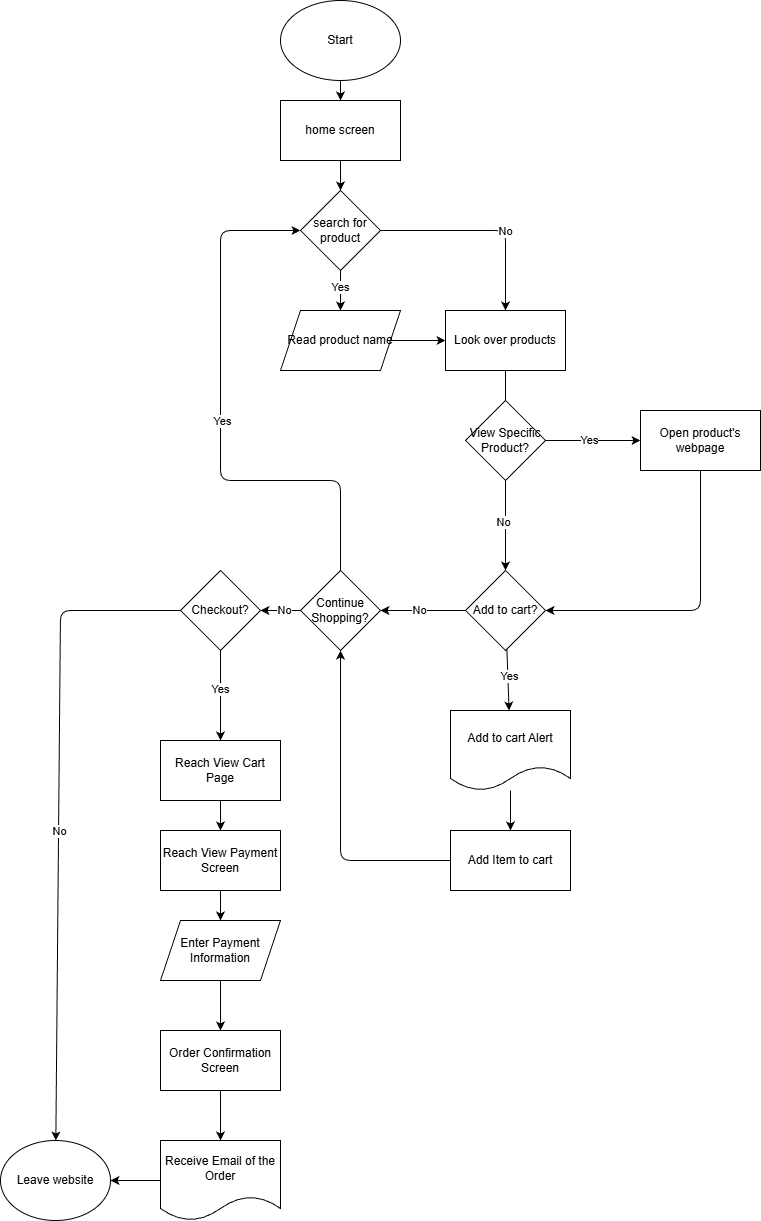

The diagram above was exported from draw.io. Its source (the exported page's mxGraphModel, read from the mxfile embedded in the PNG):
<mxGraphModel dx="1461" dy="549" grid="1" gridSize="10" guides="1" tooltips="1" connect="1" arrows="1" fold="1" page="1" pageScale="1" pageWidth="850" pageHeight="1100" math="0" shadow="0">
  <root>
    <mxCell id="0" />
    <mxCell id="1" parent="0" />
    <mxCell id="12" value="" style="edgeStyle=none;html=1;" edge="1" parent="1" source="3" target="11">
      <mxGeometry relative="1" as="geometry" />
    </mxCell>
    <mxCell id="3" value="Start" style="ellipse;whiteSpace=wrap;html=1;" vertex="1" parent="1">
      <mxGeometry x="280" y="50" width="120" height="80" as="geometry" />
    </mxCell>
    <mxCell id="14" value="" style="edgeStyle=none;html=1;" edge="1" parent="1" source="11" target="13">
      <mxGeometry relative="1" as="geometry" />
    </mxCell>
    <mxCell id="11" value="home screen" style="whiteSpace=wrap;html=1;" vertex="1" parent="1">
      <mxGeometry x="280" y="150" width="120" height="60" as="geometry" />
    </mxCell>
    <mxCell id="16" value="" style="edgeStyle=none;html=1;" edge="1" parent="1" source="13" target="15">
      <mxGeometry relative="1" as="geometry" />
    </mxCell>
    <mxCell id="17" value="Yes" style="edgeLabel;html=1;align=center;verticalAlign=middle;resizable=0;points=[];" vertex="1" connectable="0" parent="16">
      <mxGeometry x="-0.2" y="-1" relative="1" as="geometry">
        <mxPoint as="offset" />
      </mxGeometry>
    </mxCell>
    <mxCell id="21" value="" style="edgeStyle=none;html=1;" edge="1" parent="1" source="13" target="20">
      <mxGeometry relative="1" as="geometry">
        <Array as="points">
          <mxPoint x="505" y="280" />
        </Array>
      </mxGeometry>
    </mxCell>
    <mxCell id="35" value="No" style="edgeLabel;html=1;align=center;verticalAlign=middle;resizable=0;points=[];" vertex="1" connectable="0" parent="21">
      <mxGeometry x="-0.0359" y="2" relative="1" as="geometry">
        <mxPoint x="26" y="2" as="offset" />
      </mxGeometry>
    </mxCell>
    <mxCell id="13" value="search for product" style="rhombus;whiteSpace=wrap;html=1;" vertex="1" parent="1">
      <mxGeometry x="300" y="240" width="80" height="80" as="geometry" />
    </mxCell>
    <mxCell id="36" style="edgeStyle=none;html=1;" edge="1" parent="1" source="15" target="20">
      <mxGeometry relative="1" as="geometry" />
    </mxCell>
    <mxCell id="15" value="Read product name" style="shape=parallelogram;perimeter=parallelogramPerimeter;whiteSpace=wrap;html=1;fixedSize=1;" vertex="1" parent="1">
      <mxGeometry x="280" y="360" width="120" height="60" as="geometry" />
    </mxCell>
    <mxCell id="38" value="" style="edgeStyle=none;html=1;entryX=0.5;entryY=1;entryDx=0;entryDy=0;" edge="1" parent="1" source="20" target="37">
      <mxGeometry relative="1" as="geometry">
        <mxPoint x="505" y="130" as="targetPoint" />
      </mxGeometry>
    </mxCell>
    <mxCell id="20" value="Look over products" style="whiteSpace=wrap;html=1;" vertex="1" parent="1">
      <mxGeometry x="445" y="360" width="120" height="60" as="geometry" />
    </mxCell>
    <mxCell id="29" value="" style="edgeStyle=none;html=1;" edge="1" parent="1" source="26" target="32">
      <mxGeometry relative="1" as="geometry">
        <mxPoint x="550" y="750" as="targetPoint" />
      </mxGeometry>
    </mxCell>
    <mxCell id="30" value="Yes" style="edgeLabel;html=1;align=center;verticalAlign=middle;resizable=0;points=[];" vertex="1" connectable="0" parent="29">
      <mxGeometry x="-0.1111" y="1" relative="1" as="geometry">
        <mxPoint as="offset" />
      </mxGeometry>
    </mxCell>
    <mxCell id="61" style="edgeStyle=none;html=1;entryX=1;entryY=0.5;entryDx=0;entryDy=0;" edge="1" parent="1" source="26" target="51">
      <mxGeometry relative="1" as="geometry" />
    </mxCell>
    <mxCell id="62" value="No" style="edgeLabel;html=1;align=center;verticalAlign=middle;resizable=0;points=[];" vertex="1" connectable="0" parent="61">
      <mxGeometry x="0.1111" y="-1" relative="1" as="geometry">
        <mxPoint as="offset" />
      </mxGeometry>
    </mxCell>
    <mxCell id="26" value="Add to cart?" style="rhombus;whiteSpace=wrap;html=1;" vertex="1" parent="1">
      <mxGeometry x="465" y="620" width="80" height="80" as="geometry" />
    </mxCell>
    <mxCell id="48" value="" style="edgeStyle=none;html=1;" edge="1" parent="1" target="47">
      <mxGeometry relative="1" as="geometry">
        <mxPoint x="510" y="880" as="sourcePoint" />
      </mxGeometry>
    </mxCell>
    <mxCell id="56" value="" style="edgeStyle=none;html=1;" edge="1" parent="1" source="32" target="47">
      <mxGeometry relative="1" as="geometry" />
    </mxCell>
    <mxCell id="32" value="Add to cart Alert" style="shape=document;whiteSpace=wrap;html=1;boundedLbl=1;" vertex="1" parent="1">
      <mxGeometry x="450" y="760" width="120" height="80" as="geometry" />
    </mxCell>
    <mxCell id="44" style="edgeStyle=none;html=1;entryX=0.5;entryY=0;entryDx=0;entryDy=0;" edge="1" parent="1" source="37" target="26">
      <mxGeometry relative="1" as="geometry" />
    </mxCell>
    <mxCell id="46" value="No" style="edgeLabel;html=1;align=center;verticalAlign=middle;resizable=0;points=[];" vertex="1" connectable="0" parent="44">
      <mxGeometry x="-0.0211" relative="1" as="geometry">
        <mxPoint x="-3" y="-2" as="offset" />
      </mxGeometry>
    </mxCell>
    <mxCell id="37" value="View Specific Product?" style="rhombus;whiteSpace=wrap;html=1;" vertex="1" parent="1">
      <mxGeometry x="465" y="450" width="80" height="80" as="geometry" />
    </mxCell>
    <mxCell id="42" value="" style="edgeStyle=none;html=1;" edge="1" parent="1" source="37" target="41">
      <mxGeometry relative="1" as="geometry">
        <mxPoint x="545" y="150" as="sourcePoint" />
        <mxPoint x="620" y="150" as="targetPoint" />
      </mxGeometry>
    </mxCell>
    <mxCell id="43" value="Yes" style="edgeLabel;html=1;align=center;verticalAlign=middle;resizable=0;points=[];" vertex="1" connectable="0" parent="42">
      <mxGeometry x="-0.0844" y="1" relative="1" as="geometry">
        <mxPoint as="offset" />
      </mxGeometry>
    </mxCell>
    <mxCell id="45" style="edgeStyle=none;html=1;entryX=1;entryY=0.5;entryDx=0;entryDy=0;" edge="1" parent="1" source="41" target="26">
      <mxGeometry relative="1" as="geometry">
        <Array as="points">
          <mxPoint x="700" y="660" />
        </Array>
      </mxGeometry>
    </mxCell>
    <mxCell id="41" value="Open product's webpage" style="whiteSpace=wrap;html=1;" vertex="1" parent="1">
      <mxGeometry x="640" y="460" width="120" height="60" as="geometry" />
    </mxCell>
    <mxCell id="57" style="edgeStyle=none;html=1;entryX=0.5;entryY=1;entryDx=0;entryDy=0;" edge="1" parent="1" source="47" target="51">
      <mxGeometry relative="1" as="geometry">
        <Array as="points">
          <mxPoint x="340" y="910" />
        </Array>
      </mxGeometry>
    </mxCell>
    <mxCell id="47" value="Add Item to cart" style="whiteSpace=wrap;html=1;" vertex="1" parent="1">
      <mxGeometry x="450" y="880" width="120" height="60" as="geometry" />
    </mxCell>
    <mxCell id="63" style="edgeStyle=none;html=1;entryX=0;entryY=0.5;entryDx=0;entryDy=0;" edge="1" parent="1" source="51" target="13">
      <mxGeometry relative="1" as="geometry">
        <Array as="points">
          <mxPoint x="340" y="530" />
          <mxPoint x="220" y="530" />
          <mxPoint x="220" y="280" />
        </Array>
      </mxGeometry>
    </mxCell>
    <mxCell id="64" value="Yes" style="edgeLabel;html=1;align=center;verticalAlign=middle;resizable=0;points=[];" vertex="1" connectable="0" parent="63">
      <mxGeometry x="-0.0012" y="-1" relative="1" as="geometry">
        <mxPoint as="offset" />
      </mxGeometry>
    </mxCell>
    <mxCell id="66" value="" style="edgeStyle=none;html=1;" edge="1" parent="1" source="51" target="65">
      <mxGeometry relative="1" as="geometry" />
    </mxCell>
    <mxCell id="67" value="No" style="edgeLabel;html=1;align=center;verticalAlign=middle;resizable=0;points=[];" vertex="1" connectable="0" parent="66">
      <mxGeometry x="-0.1667" y="-1" relative="1" as="geometry">
        <mxPoint as="offset" />
      </mxGeometry>
    </mxCell>
    <mxCell id="51" value="Continue Shopping?" style="rhombus;whiteSpace=wrap;html=1;" vertex="1" parent="1">
      <mxGeometry x="300" y="620" width="80" height="80" as="geometry" />
    </mxCell>
    <mxCell id="69" value="" style="edgeStyle=none;html=1;" edge="1" parent="1" source="65" target="68">
      <mxGeometry relative="1" as="geometry" />
    </mxCell>
    <mxCell id="70" value="Yes" style="edgeLabel;html=1;align=center;verticalAlign=middle;resizable=0;points=[];" vertex="1" connectable="0" parent="69">
      <mxGeometry x="-0.1259" y="-1" relative="1" as="geometry">
        <mxPoint as="offset" />
      </mxGeometry>
    </mxCell>
    <mxCell id="72" value="" style="edgeStyle=none;html=1;" edge="1" parent="1" source="65" target="71">
      <mxGeometry relative="1" as="geometry">
        <Array as="points">
          <mxPoint x="60" y="660" />
        </Array>
      </mxGeometry>
    </mxCell>
    <mxCell id="73" value="No" style="edgeLabel;html=1;align=center;verticalAlign=middle;resizable=0;points=[];" vertex="1" connectable="0" parent="72">
      <mxGeometry x="0.0454" relative="1" as="geometry">
        <mxPoint as="offset" />
      </mxGeometry>
    </mxCell>
    <mxCell id="65" value="Checkout?" style="rhombus;whiteSpace=wrap;html=1;" vertex="1" parent="1">
      <mxGeometry x="180" y="620" width="80" height="80" as="geometry" />
    </mxCell>
    <mxCell id="75" value="" style="edgeStyle=none;html=1;" edge="1" parent="1" source="68" target="74">
      <mxGeometry relative="1" as="geometry" />
    </mxCell>
    <mxCell id="68" value="Reach View Cart Page" style="whiteSpace=wrap;html=1;" vertex="1" parent="1">
      <mxGeometry x="160" y="790" width="120" height="60" as="geometry" />
    </mxCell>
    <mxCell id="71" value="Leave website" style="ellipse;whiteSpace=wrap;html=1;" vertex="1" parent="1">
      <mxGeometry y="1190" width="110" height="80" as="geometry" />
    </mxCell>
    <mxCell id="77" value="" style="edgeStyle=none;html=1;" edge="1" parent="1" source="74" target="76">
      <mxGeometry relative="1" as="geometry" />
    </mxCell>
    <mxCell id="74" value="Reach View Payment Screen" style="whiteSpace=wrap;html=1;" vertex="1" parent="1">
      <mxGeometry x="160" y="880" width="120" height="60" as="geometry" />
    </mxCell>
    <mxCell id="79" value="" style="edgeStyle=none;html=1;" edge="1" parent="1" source="76" target="78">
      <mxGeometry relative="1" as="geometry" />
    </mxCell>
    <mxCell id="76" value="Enter Payment Information" style="shape=parallelogram;perimeter=parallelogramPerimeter;whiteSpace=wrap;html=1;fixedSize=1;" vertex="1" parent="1">
      <mxGeometry x="160" y="970" width="120" height="60" as="geometry" />
    </mxCell>
    <mxCell id="81" value="" style="edgeStyle=none;html=1;" edge="1" parent="1" source="78" target="80">
      <mxGeometry relative="1" as="geometry" />
    </mxCell>
    <mxCell id="78" value="Order Confirmation Screen" style="whiteSpace=wrap;html=1;" vertex="1" parent="1">
      <mxGeometry x="160" y="1080" width="120" height="60" as="geometry" />
    </mxCell>
    <mxCell id="82" value="" style="edgeStyle=none;html=1;" edge="1" parent="1" source="80" target="71">
      <mxGeometry relative="1" as="geometry" />
    </mxCell>
    <mxCell id="80" value="Receive Email of the Order" style="shape=document;whiteSpace=wrap;html=1;boundedLbl=1;" vertex="1" parent="1">
      <mxGeometry x="160" y="1190" width="120" height="80" as="geometry" />
    </mxCell>
  </root>
</mxGraphModel>